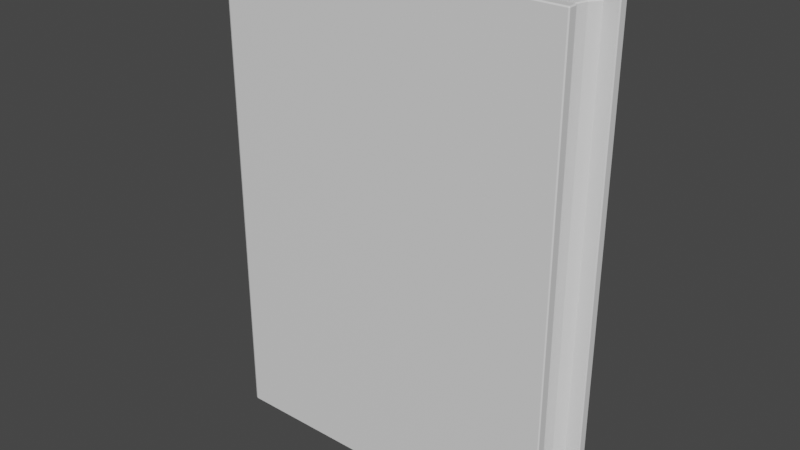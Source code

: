 # Source: book.blend  (saved by Blender 3.4.6; exported with 4.5.12 LTS)
import bpy
from mathutils import Matrix  # noqa: F401  (used for matrix-valued properties, if any)

bpy.ops.wm.read_factory_settings(use_empty=True)
scene = bpy.context.scene
scene.name = 'Scene'

# ---- collections
col_collection = bpy.data.collections.new('Collection'); scene.collection.children.link(col_collection)

# ---- materials (node trees are filled in below, after node groups)
mat_material_001 = bpy.data.materials.new('Material.001')
mat_material_001.use_transparent_shadow = False

# ---- node groups
ng_auto_smooth = bpy.data.node_groups.new('Auto Smooth', 'GeometryNodeTree')
_s = ng_auto_smooth.interface.new_socket(name='Geometry', in_out='OUTPUT', socket_type='NodeSocketGeometry')
_s = ng_auto_smooth.interface.new_socket(name='Geometry', in_out='INPUT', socket_type='NodeSocketGeometry')
_s = ng_auto_smooth.interface.new_socket(name='Angle', in_out='INPUT', socket_type='NodeSocketFloat')
_s.subtype = 'ANGLE'
_s.min_value = 0.0
_s.max_value = 3.142
ng_auto_smooth.is_modifier = True
_N = ng_auto_smooth.nodes; _L = ng_auto_smooth.links
n0 = _N.new('NodeGroupOutput'); n0.name = 'Group Output'; n0.location = (480, -100)
n1 = _N.new('NodeGroupInput'); n1.name = 'Group Input'; n1.location = (-420, -300)
n2 = _N.new('NodeGroupInput'); n2.name = 'Group Input.001'; n2.location = (-60, -100)
n3 = _N.new('GeometryNodeSetShadeSmooth'); n3.name = 'Set Shade Smooth'; n3.location = (120, -100)
n3.domain = 'EDGE'
n4 = _N.new('GeometryNodeSetShadeSmooth'); n4.name = 'Set Shade Smooth.001'; n4.location = (300, -100)
n5 = _N.new('GeometryNodeInputMeshEdgeAngle'); n5.name = 'Edge Angle'; n5.location = (-420, -220)
n6 = _N.new('GeometryNodeInputEdgeSmooth'); n6.name = 'Is Edge Smooth'; n6.location = (-60, -160)
n7 = _N.new('GeometryNodeInputShadeSmooth'); n7.name = 'Is Face Smooth'; n7.location = (-240, -340)
n8 = _N.new('FunctionNodeBooleanMath'); n8.name = 'Boolean Math'; n8.location = (-60, -220)
n9 = _N.new('FunctionNodeCompare'); n9.name = 'Compare'; n9.location = (-240, -180)
n9.operation = 'LESS_EQUAL'
_L.new(n5.outputs[0], n9.inputs[0])
_L.new(n4.outputs[0], n0.inputs[0])
_L.new(n1.outputs[1], n9.inputs[1])
_L.new(n9.outputs[0], n8.inputs[0])
_L.new(n7.outputs[0], n8.inputs[1])
_L.new(n2.outputs[0], n3.inputs[0])
_L.new(n6.outputs[0], n3.inputs[1])
_L.new(n3.outputs[0], n4.inputs[0])
_L.new(n8.outputs[0], n3.inputs[2])
n0.is_active_output = True

# ---- material node trees
mat_material_001.use_nodes = True; mat_material_001.node_tree.nodes.clear()
_N = mat_material_001.node_tree.nodes; _L = mat_material_001.node_tree.links
n0 = _N.new('ShaderNodeOutputMaterial'); n0.name = 'Material Output'; n0.location = (300, 300)
n1 = _N.new('ShaderNodeBsdfPrincipled'); n1.name = 'Principled BSDF'; n1.location = (10, 300)
n1.distribution = 'GGX'
n1.subsurface_method = 'RANDOM_WALK_SKIN'
n1.inputs[3].default_value = 1.45
n1.inputs[27].default_value = (0.0, 0.0, 0.0, 1.0)
n1.inputs[28].default_value = 1.0
n2 = _N.new('ShaderNodeTexCoord'); n2.name = 'Texture Coordinate'; n2.location = (-630, 260)
n3 = _N.new('ShaderNodeTexImage'); n3.name = 'Image Texture'; n3.location = (-276, 221)
n4 = _N.new('ShaderNodeMapping'); n4.name = 'Mapping'; n4.location = (-450, 260)
_L.new(n1.outputs[0], n0.inputs[0])
_L.new(n2.outputs[2], n4.inputs[0])
_L.new(n4.outputs[0], n3.inputs[0])
n0.is_active_output = True

# ---- world
world_world = bpy.data.worlds.new('World'); scene.world = world_world
world_world.use_nodes = True; world_world.node_tree.nodes.clear()
_N = world_world.node_tree.nodes; _L = world_world.node_tree.links
n0 = _N.new('ShaderNodeOutputWorld'); n0.name = 'World Output'; n0.location = (300, 300)
n1 = _N.new('ShaderNodeBackground'); n1.name = 'Background'; n1.location = (10, 300)
n1.inputs[0].default_value = (0.05088, 0.05088, 0.05088, 1.0)
_L.new(n1.outputs[0], n0.inputs[0])
n0.is_active_output = True
world_world.color = (0.05088, 0.05088, 0.05088)
world_world.use_sun_shadow = False
world_world.sun_shadow_jitter_overblur = 0.0

# ---- meshes
me_cube_001 = bpy.data.meshes.new('Cube.001')
me_cube_001.from_pydata([(-0.9851, 0.1725, 1.297), (-0.9851, -0.1725, 1.297), (-0.9851, 0.1725, -1.297), (-0.9851, -0.1725, -1.297), (-1.024, 0.115, -1.297), (-1.041, 0.0575, -1.297), (-1.046, -1.863e-08, -1.297), (-1.041, -0.0575, -1.297), (-1.024, -0.115, -1.297), (-1.024, 0.115, 1.297), (-1.041, 0.0575, 1.297), (-1.046, 1.118e-08, 1.297), (-1.041, -0.0575, 1.297), (-1.024, -0.115, 1.297), (-0.9994, -0.2222, -1.368), (-0.9945, -0.2277, -1.362), (-1.004, -0.224, -1.362), (-1.004, -0.224, 1.362), (-0.9945, -0.2277, 1.362), (-0.9994, -0.2222, 1.368), (-1.004, 0.224, -1.362), (-0.9945, 0.2277, -1.362), (-0.9994, 0.2222, -1.368), (-0.9994, 0.2222, 1.368), (-0.9945, 0.2277, 1.362), (-1.004, 0.224, 1.362), (0.9508, -0.2222, -1.362), (0.9453, -0.2277, -1.362), (0.9453, -0.2222, -1.368), (0.9453, -0.2222, 1.368), (0.9453, -0.2277, 1.362), (0.9508, -0.2222, 1.362), (0.9453, 0.2277, -1.362), (0.9508, 0.2222, -1.362), (0.9453, 0.2222, -1.368), (0.9453, 0.2222, 1.368), (0.9508, 0.2222, 1.362), (0.9453, 0.2277, 1.362), (-1.052, 0.1725, -1.368), (-1.059, 0.1725, -1.362), (-1.059, -0.1725, -1.362), (-1.052, -0.1725, -1.368), (-1.052, -0.1725, 1.368), (-1.059, -0.1725, 1.362), (-1.059, 0.1725, 1.362), (-1.052, 0.1725, 1.368), (0.9453, -0.178, -1.368), (0.9381, -0.1725, -1.362), (0.9453, -0.1725, -1.357), (0.9508, -0.178, -1.362), (0.9453, 0.178, -1.368), (0.9508, 0.178, -1.362), (0.9453, 0.1725, -1.357), (0.9381, 0.1725, -1.362), (0.9508, 0.178, 1.362), (0.9453, 0.178, 1.368), (0.9381, 0.1725, 1.362), (0.9453, 0.1725, 1.357), (0.9508, -0.178, 1.362), (0.9453, -0.1725, 1.357), (0.9381, -0.1725, 1.362), (0.9453, -0.178, 1.368), (-0.9265, 0.2277, -1.362), (-0.9324, 0.2222, -1.368), (-0.9265, 0.2277, 1.362), (-0.9324, 0.2222, 1.368), (-0.9265, -0.2277, -1.362), (-0.9324, -0.2222, -1.368), (-0.9265, -0.2277, 1.362), (-0.9324, -0.2222, 1.368), (-0.9873, 0.178, 1.368), (-0.9851, 0.1725, 1.362), (-0.9851, -0.1725, 1.362), (-0.9873, -0.178, 1.368), (-0.9851, 0.1725, -1.362), (-0.9873, 0.178, -1.368), (-0.9873, -0.178, -1.368), (-0.9851, -0.1725, -1.362), (0.8637, -0.1725, -1.297), (0.8701, -0.1725, -1.291), (0.8637, 0.1725, -1.297), (0.8701, 0.1725, -1.291), (0.8637, 0.1725, 1.297), (0.8701, 0.1725, 1.291), (0.8637, -0.1725, 1.297), (0.8701, -0.1725, 1.291), (-1.091, 0.115, -1.368), (-1.097, 0.115, -1.362), (-1.108, 0.0575, -1.368), (-1.114, 0.0575, -1.362), (-1.113, -1.863e-08, -1.368), (-1.12, -1.855e-08, -1.362), (-1.108, -0.0575, -1.368), (-1.114, -0.0575, -1.362), (-1.097, -0.115, -1.362), (-1.091, -0.115, -1.368), (-1.091, -0.115, 1.368), (-1.097, -0.115, 1.362), (-1.108, -0.0575, 1.368), (-1.114, -0.0575, 1.362), (-1.113, 1.801e-08, 1.368), (-1.12, 1.855e-08, 1.362), (-1.108, 0.0575, 1.368), (-1.114, 0.0575, 1.362), (-1.097, 0.115, 1.362), (-1.091, 0.115, 1.368), (-1.024, 0.115, -1.362), (-1.03, 0.115, -1.368), (-1.041, 0.0575, -1.362), (-1.047, 0.0575, -1.368), (-1.046, -1.863e-08, -1.362), (-1.052, -1.863e-08, -1.368), (-1.041, -0.0575, -1.362), (-1.047, -0.0575, -1.368), (-1.03, -0.115, -1.368), (-1.024, -0.115, -1.362), (-1.03, 0.115, 1.368), (-1.024, 0.115, 1.362), (-1.047, 0.0575, 1.368), (-1.041, 0.0575, 1.362), (-1.052, 1.177e-08, 1.368), (-1.046, 1.118e-08, 1.362), (-1.047, -0.0575, 1.368), (-1.041, -0.0575, 1.362), (-1.024, -0.115, 1.362), (-1.03, -0.115, 1.368), (0.8251, -0.115, -1.297), (0.8313, -0.115, -1.291), (0.808, -0.0575, -1.297), (0.8142, -0.0575, -1.291), (0.8029, 1.85e-08, -1.297), (0.8091, 1.854e-08, -1.291), (0.808, 0.0575, -1.297), (0.8142, 0.0575, -1.291), (0.8313, 0.115, -1.291), (0.8251, 0.115, -1.297), (0.8251, 0.115, 1.297), (0.8313, 0.115, 1.291), (0.808, 0.0575, 1.297), (0.8142, 0.0575, 1.291), (0.8029, -1.853e-08, 1.297), (0.8091, -1.854e-08, 1.291), (0.808, -0.0575, 1.297), (0.8142, -0.0575, 1.291), (0.8313, -0.115, 1.291), (0.8251, -0.115, 1.297)], [], [(65, 23, 45, 70), (35, 65, 70, 55), (61, 73, 69, 29), (73, 42, 19, 69), (49, 58, 31, 26), (21, 24, 64, 62), (27, 30, 68, 66), (70, 45, 105, 116), (62, 64, 37, 32), (56, 71, 0, 82), (63, 34, 50, 75), (47, 77, 3, 78), (66, 68, 18, 15), (40, 43, 97, 94), (125, 96, 42, 73), (39, 44, 25, 20), (77, 115, 8, 3), (38, 75, 107, 86), (33, 36, 54, 51), (16, 17, 43, 40), (76, 46, 28, 67), (22, 63, 75, 38), (2, 80, 135, 4), (8, 126, 78, 3), (89, 103, 104, 87), (71, 117, 9, 0), (52, 57, 83, 81), (74, 53, 80, 2), (72, 60, 84, 1), (106, 74, 2, 4), (124, 72, 1, 13), (119, 121, 11, 10), (121, 123, 12, 11), (123, 124, 13, 12), (7, 128, 126, 8), (145, 13, 1, 84), (138, 10, 11, 140), (140, 11, 12, 142), (142, 12, 13, 145), (82, 0, 9, 136), (136, 9, 10, 138), (4, 135, 132, 5), (5, 132, 130, 6), (6, 130, 128, 7), (81, 83, 137, 134), (134, 137, 139, 133), (133, 139, 141, 131), (131, 141, 143, 129), (129, 143, 144, 127), (127, 144, 85, 79), (117, 119, 10, 9), (115, 112, 7, 8), (112, 110, 6, 7), (110, 108, 5, 6), (87, 104, 44, 39), (91, 101, 103, 89), (93, 99, 101, 91), (94, 97, 99, 93), (122, 98, 96, 125), (95, 114, 76, 41), (92, 113, 114, 95), (90, 111, 113, 92), (88, 109, 111, 90), (86, 107, 109, 88), (59, 48, 79, 85), (108, 106, 4, 5), (116, 105, 102, 118), (118, 102, 100, 120), (120, 100, 98, 122), (14, 15, 16), (17, 18, 19), (20, 21, 22), (23, 24, 25), (26, 27, 28), (29, 30, 31), (32, 33, 34), (35, 36, 37), (46, 47, 48, 49), (50, 51, 52, 53), (54, 55, 56, 57), (58, 59, 60, 61), (41, 14, 16, 40), (15, 18, 17, 16), (45, 23, 25, 44), (24, 21, 20, 25), (63, 22, 21, 62), (65, 35, 37, 64), (36, 33, 32, 37), (50, 34, 33, 51), (61, 29, 31, 58), (30, 27, 26, 31), (67, 28, 27, 66), (69, 19, 18, 68), (22, 38, 39, 20), (95, 41, 40, 94), (19, 42, 43, 17), (105, 45, 44, 104), (28, 46, 49, 26), (35, 55, 54, 36), (71, 56, 55, 70), (73, 61, 60, 72), (57, 52, 51, 54), (58, 49, 48, 59), (34, 63, 62, 32), (23, 65, 64, 24), (14, 67, 66, 15), (29, 69, 68, 30), (53, 74, 75, 50), (46, 76, 77, 47), (115, 77, 76, 114), (125, 73, 72, 124), (135, 80, 81, 134), (145, 84, 85, 144), (47, 78, 79, 48), (84, 60, 59, 85), (52, 81, 80, 53), (56, 82, 83, 57), (38, 86, 87, 39), (86, 88, 89, 87), (88, 90, 91, 89), (90, 92, 93, 91), (92, 95, 94, 93), (42, 96, 97, 43), (96, 98, 99, 97), (98, 100, 101, 99), (100, 102, 103, 101), (102, 105, 104, 103), (74, 106, 107, 75), (106, 108, 109, 107), (108, 110, 111, 109), (110, 112, 113, 111), (112, 115, 114, 113), (70, 116, 117, 71), (116, 118, 119, 117), (118, 120, 121, 119), (120, 122, 123, 121), (122, 125, 124, 123), (78, 126, 127, 79), (126, 128, 129, 127), (128, 130, 131, 129), (130, 132, 133, 131), (132, 135, 134, 133), (82, 136, 137, 83), (136, 138, 139, 137), (138, 140, 141, 139), (140, 142, 143, 141), (142, 145, 144, 143), (41, 76, 67, 14)])
_uv = me_cube_001.uv_layers.new(name='UVMap')
_uv.uv.foreach_set('vector', [0.01219, 0.3217, 0.02215, 0.3303, 0.02362, 0.343, 0.0147, 0.3353, 0.02891, 0.01995, 0.02102, 0.319, 0.01374, 0.3276, 0.02186, 0.01977, 0.03725, 0.7205, 0.01514, 0.4196, 0.02266, 0.4276, 0.04414, 0.72, 0.01585, 0.4113, 0.02454, 0.4034, 0.02345, 0.4161, 0.01378, 0.425, 0.4524, 0.7275, 0.04515, 0.7275, 0.04515, 0.7209, 0.4524, 0.7209, 0.4576, 0.3227, 0.02333, 0.3291, 0.02228, 0.318, 0.4583, 0.3113, 0.4521, 0.7197, 0.04535, 0.7197, 0.02396, 0.4286, 0.46, 0.422, 0.0147, 0.3353, 0.02362, 0.343, 0.025, 0.3543, 0.015, 0.3503, 0.4583, 0.3113, 0.02228, 0.318, 0.03011, 0.0202, 0.4369, 0.02027, 0.02059, 0.02088, 0.01251, 0.3272, 0.002069, 0.3269, 0.009835, 0.03245, 0.4596, 0.3123, 0.4381, 0.01997, 0.445, 0.01946, 0.4671, 0.3204, 0.4617, 0.7191, 0.4697, 0.4128, 0.4802, 0.413, 0.4724, 0.7075, 0.46, 0.422, 0.02396, 0.4286, 0.02468, 0.4173, 0.4589, 0.4108, 0.4573, 0.3964, 0.02585, 0.4028, 0.02685, 0.3916, 0.456, 0.3853, 0.01567, 0.3963, 0.02556, 0.392, 0.02454, 0.4034, 0.01585, 0.4113, 0.4564, 0.3372, 0.02495, 0.3436, 0.02342, 0.3308, 0.4575, 0.3244, 0.469, 0.4039, 0.4687, 0.3902, 0.4819, 0.3904, 0.4819, 0.404, 0.4577, 0.3366, 0.4664, 0.3286, 0.4666, 0.3436, 0.4567, 0.348, 0.4371, 0.01902, 0.02988, 0.01902, 0.02988, 0.01241, 0.4371, 0.01241, 0.4588, 0.4092, 0.02471, 0.4156, 0.02585, 0.4028, 0.4573, 0.3964, 0.4685, 0.4124, 0.4604, 0.7202, 0.4534, 0.72, 0.4612, 0.4209, 0.4588, 0.3238, 0.4685, 0.315, 0.4664, 0.3286, 0.4577, 0.3366, 0.5366, 0.009424, 0.5384, 0.3033, 0.5286, 0.2996, 0.5275, 0.00343, 0.4913, 0.003543, 0.492, 0.2996, 0.4823, 0.3033, 0.4824, 0.009597, 0.4553, 0.3577, 0.02673, 0.364, 0.02629, 0.3546, 0.4554, 0.3483, 0.01327, 0.336, 0.01352, 0.3498, 0.0003155, 0.3496, 0.0004065, 0.336, 0.4363, 0.01125, 0.03067, 0.01125, 0.04056, 0.0, 0.4264, 0.0, 0.4683, 0.3199, 0.4463, 0.02049, 0.4574, 0.03133, 0.4785, 0.3192, 0.01396, 0.42, 0.03596, 0.7195, 0.0249, 0.7086, 0.003749, 0.4208, 0.4681, 0.3431, 0.4679, 0.3292, 0.481, 0.3289, 0.4814, 0.3427, 0.0142, 0.3969, 0.01439, 0.4107, 0.001281, 0.4111, 0.0008926, 0.3972, 0.01318, 0.3618, 0.01309, 0.3733, 0.0, 0.3734, 2.623e-05, 0.3616, 0.01309, 0.3733, 0.0135, 0.3848, 0.0003729, 0.3852, 0.0, 0.3734, 0.0135, 0.3848, 0.0142, 0.3969, 0.0008926, 0.3972, 0.0003729, 0.3852, 0.5004, 0.000838, 0.5012, 0.2981, 0.492, 0.2996, 0.4913, 0.003543, 0.4922, 0.7004, 0.4932, 0.9966, 0.4842, 0.9906, 0.4824, 0.6967, 0.5195, 0.7019, 0.5204, 0.9992, 0.5113, 1.0, 0.5105, 0.7024, 0.5105, 0.7024, 0.5113, 1.0, 0.5022, 0.9992, 0.5014, 0.7019, 0.5014, 0.7019, 0.5022, 0.9992, 0.4932, 0.9966, 0.4922, 0.7004, 0.5384, 0.6967, 0.5384, 0.9904, 0.5294, 0.9965, 0.5288, 0.7004, 0.5288, 0.7004, 0.5294, 0.9965, 0.5204, 0.9992, 0.5195, 0.7019, 0.5275, 0.00343, 0.5286, 0.2996, 0.5194, 0.2981, 0.5185, 0.0007818, 0.5185, 0.0007818, 0.5194, 0.2981, 0.5103, 0.2976, 0.5094, 0.0, 0.5094, 0.0, 0.5103, 0.2976, 0.5012, 0.2981, 0.5004, 0.000838, 0.5385, 0.3045, 0.5385, 0.6955, 0.5288, 0.6991, 0.5287, 0.3009, 0.5287, 0.3009, 0.5288, 0.6991, 0.5196, 0.7006, 0.5194, 0.2994, 0.5194, 0.2994, 0.5196, 0.7006, 0.5105, 0.701, 0.5103, 0.299, 0.5103, 0.299, 0.5105, 0.701, 0.5013, 0.7006, 0.5012, 0.2994, 0.5012, 0.2994, 0.5013, 0.7006, 0.4921, 0.6991, 0.4919, 0.3009, 0.4919, 0.3009, 0.4921, 0.6991, 0.4823, 0.6955, 0.4823, 0.3045, 0.01352, 0.3498, 0.01318, 0.3618, 2.623e-05, 0.3616, 0.0003155, 0.3496, 0.4687, 0.3902, 0.4691, 0.3781, 0.4822, 0.3783, 0.4819, 0.3904, 0.4691, 0.3781, 0.4692, 0.3666, 0.4823, 0.3665, 0.4822, 0.3783, 0.4692, 0.3666, 0.4688, 0.3551, 0.4819, 0.3547, 0.4823, 0.3665, 0.4554, 0.3483, 0.02629, 0.3546, 0.02495, 0.3436, 0.4564, 0.3372, 0.4553, 0.3668, 0.027, 0.3731, 0.02673, 0.364, 0.4553, 0.3577, 0.4555, 0.3759, 0.027, 0.3822, 0.027, 0.3731, 0.4553, 0.3668, 0.456, 0.3853, 0.02685, 0.3916, 0.027, 0.3822, 0.4555, 0.3759, 0.01503, 0.3846, 0.02568, 0.3824, 0.02556, 0.392, 0.01567, 0.3963, 0.4573, 0.3856, 0.4673, 0.3897, 0.4676, 0.4046, 0.4586, 0.3969, 0.4568, 0.3761, 0.4675, 0.3779, 0.4673, 0.3897, 0.4573, 0.3856, 0.4566, 0.3668, 0.4676, 0.3666, 0.4675, 0.3779, 0.4568, 0.3761, 0.4566, 0.3575, 0.4672, 0.3554, 0.4676, 0.3666, 0.4566, 0.3668, 0.4567, 0.348, 0.4666, 0.3436, 0.4672, 0.3554, 0.4566, 0.3575, 0.04593, 0.7287, 0.4516, 0.7287, 0.4417, 0.74, 0.05582, 0.74, 0.4688, 0.3551, 0.4681, 0.3431, 0.4814, 0.3427, 0.4819, 0.3547, 0.015, 0.3503, 0.025, 0.3543, 0.02541, 0.3639, 0.01472, 0.362, 0.01472, 0.362, 0.02541, 0.3639, 0.02566, 0.3731, 0.01467, 0.3733, 0.01467, 0.3733, 0.02566, 0.3731, 0.02568, 0.3824, 0.01503, 0.3846, 0.4601, 0.4096, 0.4589, 0.4108, 0.4588, 0.4092, 0.02471, 0.4156, 0.02468, 0.4173, 0.02345, 0.4161, 0.4575, 0.3244, 0.4576, 0.3227, 0.4588, 0.3238, 0.02215, 0.3303, 0.02333, 0.3291, 0.02342, 0.3308, 0.4524, 0.7209, 0.4521, 0.7197, 0.4534, 0.72, 0.04414, 0.72, 0.04535, 0.7197, 0.04515, 0.7209, 0.4369, 0.02027, 0.4371, 0.01902, 0.4381, 0.01997, 0.02891, 0.01995, 0.02988, 0.01902, 0.03011, 0.0202, 0.4587, 0.7256, 0.4601, 0.7267, 0.4588, 0.7277, 0.4577, 0.7265, 0.4435, 0.01423, 0.4425, 0.01328, 0.4437, 0.01209, 0.445, 0.01302, 0.02457, 0.01344, 0.02359, 0.01438, 0.02217, 0.0132, 0.02342, 0.01229, 0.03973, 0.7267, 0.03856, 0.7279, 0.03728, 0.7269, 0.03873, 0.7257, 0.4586, 0.3969, 0.4601, 0.4096, 0.4588, 0.4092, 0.4573, 0.3964, 0.4589, 0.4108, 0.02468, 0.4173, 0.02471, 0.4156, 0.4588, 0.4092, 0.02362, 0.343, 0.02215, 0.3303, 0.02342, 0.3308, 0.02495, 0.3436, 0.02333, 0.3291, 0.4576, 0.3227, 0.4575, 0.3244, 0.02342, 0.3308, 0.4596, 0.3123, 0.4588, 0.3238, 0.4576, 0.3227, 0.4583, 0.3113, 0.02102, 0.319, 0.02891, 0.01995, 0.03011, 0.0202, 0.02228, 0.318, 0.02988, 0.01902, 0.4371, 0.01902, 0.4369, 0.02027, 0.03011, 0.0202, 0.4435, 0.01423, 0.4381, 0.01997, 0.4371, 0.01902, 0.4425, 0.01328, 0.03873, 0.7257, 0.04414, 0.72, 0.04515, 0.7209, 0.03973, 0.7267, 0.04535, 0.7197, 0.4521, 0.7197, 0.4524, 0.7209, 0.04515, 0.7209, 0.4612, 0.4209, 0.4534, 0.72, 0.4521, 0.7197, 0.46, 0.422, 0.02266, 0.4276, 0.02345, 0.4161, 0.02468, 0.4173, 0.02396, 0.4286, 0.4588, 0.3238, 0.4577, 0.3366, 0.4564, 0.3372, 0.4575, 0.3244, 0.4573, 0.3856, 0.4586, 0.3969, 0.4573, 0.3964, 0.456, 0.3853, 0.02345, 0.4161, 0.02454, 0.4034, 0.02585, 0.4028, 0.02471, 0.4156, 0.025, 0.3543, 0.02362, 0.343, 0.02495, 0.3436, 0.02629, 0.3546, 0.4534, 0.72, 0.4587, 0.7256, 0.4577, 0.7265, 0.4524, 0.7209, 0.02891, 0.01995, 0.02359, 0.01438, 0.02457, 0.01344, 0.02988, 0.01902, 0.01251, 0.3272, 0.02059, 0.02088, 0.02186, 0.01977, 0.01374, 0.3276, 0.01514, 0.4196, 0.03725, 0.7205, 0.03596, 0.7195, 0.01396, 0.42, 0.03067, 0.01125, 0.4363, 0.01125, 0.4371, 0.01241, 0.02988, 0.01241, 0.04515, 0.7275, 0.4524, 0.7275, 0.4516, 0.7287, 0.04593, 0.7287, 0.4381, 0.01997, 0.4596, 0.3123, 0.4583, 0.3113, 0.4369, 0.02027, 0.02215, 0.3303, 0.02102, 0.319, 0.02228, 0.318, 0.02333, 0.3291, 0.4601, 0.4096, 0.4612, 0.4209, 0.46, 0.422, 0.4589, 0.4108, 0.04414, 0.72, 0.02266, 0.4276, 0.02396, 0.4286, 0.04535, 0.7197, 0.4463, 0.02049, 0.4683, 0.3199, 0.4671, 0.3204, 0.445, 0.01946, 0.4604, 0.7202, 0.4685, 0.4124, 0.4697, 0.4128, 0.4617, 0.7191, 0.4687, 0.3902, 0.469, 0.4039, 0.4676, 0.4046, 0.4673, 0.3897, 0.01567, 0.3963, 0.01585, 0.4113, 0.01439, 0.4107, 0.0142, 0.3969, 0.5286, 0.2996, 0.5384, 0.3033, 0.5385, 0.3045, 0.5287, 0.3009, 0.4922, 0.7004, 0.4824, 0.6967, 0.4823, 0.6955, 0.4921, 0.6991, 0.4601, 0.7267, 0.4731, 0.7381, 0.472, 0.7391, 0.4588, 0.7277, 0.02404, 0.7386, 0.03728, 0.7269, 0.03856, 0.7279, 0.02517, 0.7397, 0.4437, 0.01209, 0.4571, 0.0002666, 0.4582, 0.001303, 0.445, 0.01302, 0.02217, 0.0132, 0.009177, 0.001823, 0.01028, 0.0008042, 0.02342, 0.01229, 0.4577, 0.3366, 0.4567, 0.348, 0.4554, 0.3483, 0.4564, 0.3372, 0.4567, 0.348, 0.4566, 0.3575, 0.4553, 0.3577, 0.4554, 0.3483, 0.4566, 0.3575, 0.4566, 0.3668, 0.4553, 0.3668, 0.4553, 0.3577, 0.4566, 0.3668, 0.4568, 0.3761, 0.4555, 0.3759, 0.4553, 0.3668, 0.4568, 0.3761, 0.4573, 0.3856, 0.456, 0.3853, 0.4555, 0.3759, 0.02454, 0.4034, 0.02556, 0.392, 0.02685, 0.3916, 0.02585, 0.4028, 0.02556, 0.392, 0.02568, 0.3824, 0.027, 0.3822, 0.02685, 0.3916, 0.02568, 0.3824, 0.02566, 0.3731, 0.027, 0.3731, 0.027, 0.3822, 0.02566, 0.3731, 0.02541, 0.3639, 0.02673, 0.364, 0.027, 0.3731, 0.02541, 0.3639, 0.025, 0.3543, 0.02629, 0.3546, 0.02673, 0.364, 0.4679, 0.3292, 0.4681, 0.3431, 0.4666, 0.3436, 0.4664, 0.3286, 0.4681, 0.3431, 0.4688, 0.3551, 0.4672, 0.3554, 0.4666, 0.3436, 0.4688, 0.3551, 0.4692, 0.3666, 0.4676, 0.3666, 0.4672, 0.3554, 0.4692, 0.3666, 0.4691, 0.3781, 0.4675, 0.3779, 0.4676, 0.3666, 0.4691, 0.3781, 0.4687, 0.3902, 0.4673, 0.3897, 0.4675, 0.3779, 0.0147, 0.3353, 0.015, 0.3503, 0.01352, 0.3498, 0.01327, 0.336, 0.015, 0.3503, 0.01472, 0.362, 0.01318, 0.3618, 0.01352, 0.3498, 0.01472, 0.362, 0.01467, 0.3733, 0.01309, 0.3733, 0.01318, 0.3618, 0.01467, 0.3733, 0.01503, 0.3846, 0.0135, 0.3848, 0.01309, 0.3733, 0.01503, 0.3846, 0.01567, 0.3963, 0.0142, 0.3969, 0.0135, 0.3848, 0.4823, 0.3033, 0.492, 0.2996, 0.4919, 0.3009, 0.4823, 0.3045, 0.492, 0.2996, 0.5012, 0.2981, 0.5012, 0.2994, 0.4919, 0.3009, 0.5012, 0.2981, 0.5103, 0.2976, 0.5103, 0.299, 0.5012, 0.2994, 0.5103, 0.2976, 0.5194, 0.2981, 0.5194, 0.2994, 0.5103, 0.299, 0.5194, 0.2981, 0.5286, 0.2996, 0.5287, 0.3009, 0.5194, 0.2994, 0.5384, 0.6967, 0.5288, 0.7004, 0.5288, 0.6991, 0.5385, 0.6955, 0.5288, 0.7004, 0.5195, 0.7019, 0.5196, 0.7006, 0.5288, 0.6991, 0.5195, 0.7019, 0.5105, 0.7024, 0.5105, 0.701, 0.5196, 0.7006, 0.5105, 0.7024, 0.5014, 0.7019, 0.5013, 0.7006, 0.5105, 0.701, 0.5014, 0.7019, 0.4922, 0.7004, 0.4921, 0.6991, 0.5013, 0.7006, 0.4586, 0.3969, 0.4676, 0.4046, 0.4701, 0.4182, 0.4601, 0.4096])
me_cube_001.materials.append(mat_material_001)
me_cube_001.update()

# ---- objects
ob_cube = bpy.data.objects.new('Cube', me_cube_001)

# ---- transforms, parenting, visibility, modifiers, constraints
ob_cube.location = (0.0, 0.0, 0.0)
_m = ob_cube.modifiers.new('Auto Smooth', 'NODES')
_m.node_group = ng_auto_smooth
_gi = [s.identifier for s in ng_auto_smooth.interface.items_tree if s.item_type == 'SOCKET' and s.in_out == 'INPUT']
_m[_gi[1]] = 0.5236  # Angle

# ---- collection membership
col_collection.objects.link(ob_cube)

# ---- scene / render settings (as saved in the file)
scene.frame_start = 1; scene.frame_end = 250; scene.frame_set(1)
scene.render.engine = 'BLENDER_EEVEE_NEXT'
scene.cycles.sampling_pattern = 'TABULATED_SOBOL'
scene.cycles.use_light_tree = False
scene.view_settings.view_transform = 'Filmic'
bpy.context.view_layer.update()

# ---- added for rendering (the .blend has no active camera and no usable light): camera, sun
cam_auto = bpy.data.cameras.new('AutoCamera')
cam_auto.lens = 50.0
cam_auto.sensor_width = 36.0
cam_auto.clip_end = 1000.0
ob_auto_camera = bpy.data.objects.new('AutoCamera', cam_auto)
scene.collection.objects.link(ob_auto_camera)
ob_auto_camera.location = (3.11779, -3.84259, 2.56173)
ob_auto_camera.rotation_euler = (1.09748, -7.21219e-08, 0.694738)
scene.camera = ob_auto_camera
light_auto_sun = bpy.data.lights.new('AutoSun', 'SUN')
light_auto_sun.energy = 3.0
light_auto_sun.angle = 0.0523599
ob_auto_sun = bpy.data.objects.new('AutoSun', light_auto_sun)
scene.collection.objects.link(ob_auto_sun)
ob_auto_sun.rotation_euler = (0.872665, 0.174533, 0.523599)
bpy.context.view_layer.update()
